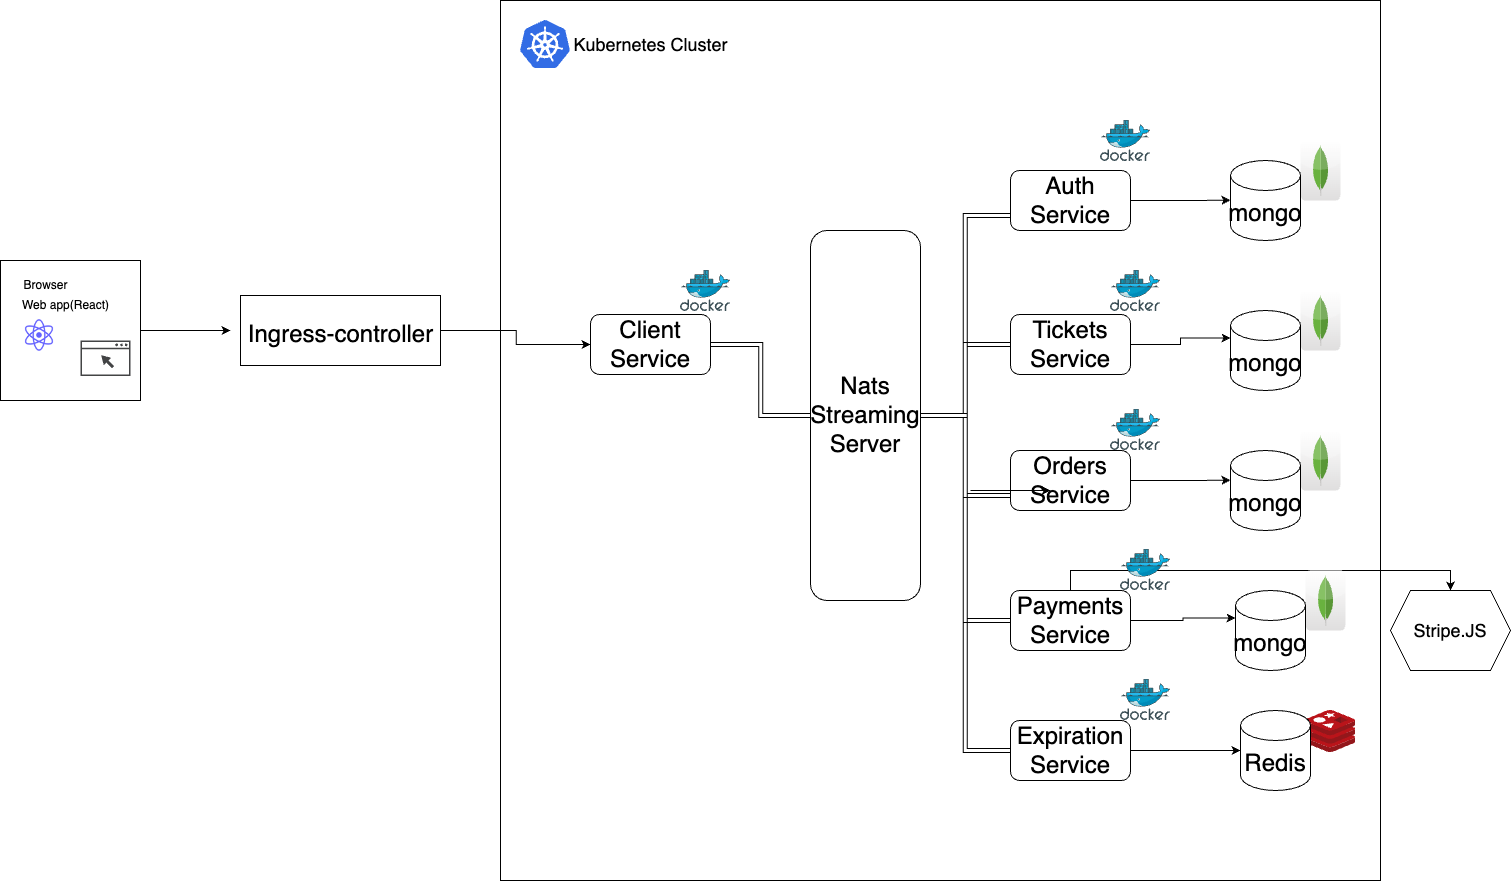

The diagram above was exported from draw.io. Its source (the exported page's mxGraphModel, read from the mxfile embedded in the PNG):
<mxGraphModel dx="2522" dy="2409" grid="1" gridSize="10" guides="1" tooltips="1" connect="1" arrows="1" fold="1" page="1" pageScale="1" pageWidth="850" pageHeight="1100" math="0" shadow="0">
  <root>
    <mxCell id="0" />
    <mxCell id="1" parent="0" />
    <mxCell id="h_3azHU3RWqerWmZ4Ch_-8" style="edgeStyle=orthogonalEdgeStyle;rounded=0;orthogonalLoop=1;jettySize=auto;html=1;exitX=1;exitY=0.5;exitDx=0;exitDy=0;" edge="1" parent="1" source="h_3azHU3RWqerWmZ4Ch_-5">
      <mxGeometry relative="1" as="geometry">
        <mxPoint x="270" y="230" as="targetPoint" />
      </mxGeometry>
    </mxCell>
    <mxCell id="h_3azHU3RWqerWmZ4Ch_-5" value="" style="whiteSpace=wrap;html=1;aspect=fixed;" vertex="1" parent="1">
      <mxGeometry x="40" y="160" width="140" height="140" as="geometry" />
    </mxCell>
    <mxCell id="h_3azHU3RWqerWmZ4Ch_-2" value="" style="sketch=0;pointerEvents=1;shadow=0;dashed=0;html=1;strokeColor=none;fillColor=#434445;aspect=fixed;labelPosition=center;verticalLabelPosition=bottom;verticalAlign=top;align=center;outlineConnect=0;shape=mxgraph.vvd.web_browser;" vertex="1" parent="1">
      <mxGeometry x="120" y="240" width="50" height="35.5" as="geometry" />
    </mxCell>
    <mxCell id="h_3azHU3RWqerWmZ4Ch_-3" value="" style="shape=image;html=1;verticalAlign=top;verticalLabelPosition=bottom;labelBackgroundColor=#ffffff;imageAspect=0;aspect=fixed;image=https://cdn1.iconfinder.com/data/icons/unicons-line-vol-5/24/react-128.png" vertex="1" parent="1">
      <mxGeometry x="60" y="216" width="38" height="38" as="geometry" />
    </mxCell>
    <mxCell id="h_3azHU3RWqerWmZ4Ch_-6" value="Browser" style="text;html=1;resizable=0;autosize=1;align=center;verticalAlign=middle;points=[];fillColor=none;strokeColor=none;rounded=0;" vertex="1" parent="1">
      <mxGeometry x="50" y="170" width="70" height="30" as="geometry" />
    </mxCell>
    <mxCell id="h_3azHU3RWqerWmZ4Ch_-7" value="Web app(React)" style="text;html=1;resizable=0;autosize=1;align=center;verticalAlign=middle;points=[];fillColor=none;strokeColor=none;rounded=0;" vertex="1" parent="1">
      <mxGeometry x="50" y="190" width="110" height="30" as="geometry" />
    </mxCell>
    <mxCell id="h_3azHU3RWqerWmZ4Ch_-9" value="" style="whiteSpace=wrap;html=1;aspect=fixed;" vertex="1" parent="1">
      <mxGeometry x="540" y="-100" width="880" height="880" as="geometry" />
    </mxCell>
    <mxCell id="h_3azHU3RWqerWmZ4Ch_-66" style="edgeStyle=elbowEdgeStyle;rounded=0;orthogonalLoop=1;jettySize=auto;html=1;exitX=1;exitY=0.5;exitDx=0;exitDy=0;entryX=0;entryY=0.5;entryDx=0;entryDy=0;fontSize=18;" edge="1" parent="1" source="h_3azHU3RWqerWmZ4Ch_-11" target="h_3azHU3RWqerWmZ4Ch_-13">
      <mxGeometry relative="1" as="geometry" />
    </mxCell>
    <mxCell id="h_3azHU3RWqerWmZ4Ch_-11" value="" style="rounded=0;whiteSpace=wrap;html=1;" vertex="1" parent="1">
      <mxGeometry x="280" y="195" width="200" height="70" as="geometry" />
    </mxCell>
    <mxCell id="h_3azHU3RWqerWmZ4Ch_-12" value="&lt;font style=&quot;font-size: 24px;&quot;&gt;Ingress-controller&lt;/font&gt;" style="text;html=1;resizable=0;autosize=1;align=center;verticalAlign=middle;points=[];fillColor=none;strokeColor=none;rounded=0;" vertex="1" parent="1">
      <mxGeometry x="275" y="214" width="210" height="40" as="geometry" />
    </mxCell>
    <mxCell id="h_3azHU3RWqerWmZ4Ch_-55" style="edgeStyle=elbowEdgeStyle;rounded=0;orthogonalLoop=1;jettySize=auto;html=1;entryX=0.5;entryY=1;entryDx=0;entryDy=0;fontSize=18;exitX=1;exitY=0.5;exitDx=0;exitDy=0;shape=link;" edge="1" parent="1" source="h_3azHU3RWqerWmZ4Ch_-13" target="h_3azHU3RWqerWmZ4Ch_-19">
      <mxGeometry relative="1" as="geometry" />
    </mxCell>
    <mxCell id="h_3azHU3RWqerWmZ4Ch_-13" value="Client Service" style="rounded=1;whiteSpace=wrap;html=1;fontSize=24;" vertex="1" parent="1">
      <mxGeometry x="630" y="214" width="120" height="60" as="geometry" />
    </mxCell>
    <mxCell id="h_3azHU3RWqerWmZ4Ch_-40" style="edgeStyle=orthogonalEdgeStyle;rounded=0;orthogonalLoop=1;jettySize=auto;html=1;exitX=1;exitY=0.5;exitDx=0;exitDy=0;fontSize=24;" edge="1" parent="1" source="h_3azHU3RWqerWmZ4Ch_-14">
      <mxGeometry relative="1" as="geometry">
        <mxPoint x="1270" y="99.66666666666697" as="targetPoint" />
      </mxGeometry>
    </mxCell>
    <mxCell id="h_3azHU3RWqerWmZ4Ch_-14" value="Auth&lt;br&gt;Service" style="rounded=1;whiteSpace=wrap;html=1;fontSize=24;" vertex="1" parent="1">
      <mxGeometry x="1050" y="70" width="120" height="60" as="geometry" />
    </mxCell>
    <mxCell id="h_3azHU3RWqerWmZ4Ch_-41" style="edgeStyle=orthogonalEdgeStyle;rounded=0;orthogonalLoop=1;jettySize=auto;html=1;exitX=1;exitY=0.5;exitDx=0;exitDy=0;entryX=0;entryY=0;entryDx=0;entryDy=27.5;entryPerimeter=0;fontSize=24;" edge="1" parent="1" source="h_3azHU3RWqerWmZ4Ch_-15" target="h_3azHU3RWqerWmZ4Ch_-26">
      <mxGeometry relative="1" as="geometry" />
    </mxCell>
    <mxCell id="h_3azHU3RWqerWmZ4Ch_-15" value="Tickets&lt;br&gt;Service" style="rounded=1;whiteSpace=wrap;html=1;fontSize=24;" vertex="1" parent="1">
      <mxGeometry x="1050" y="214" width="120" height="60" as="geometry" />
    </mxCell>
    <mxCell id="h_3azHU3RWqerWmZ4Ch_-42" style="edgeStyle=orthogonalEdgeStyle;rounded=0;orthogonalLoop=1;jettySize=auto;html=1;exitX=1;exitY=0.5;exitDx=0;exitDy=0;fontSize=24;" edge="1" parent="1" source="h_3azHU3RWqerWmZ4Ch_-16">
      <mxGeometry relative="1" as="geometry">
        <mxPoint x="1270" y="379.66666666666697" as="targetPoint" />
      </mxGeometry>
    </mxCell>
    <mxCell id="h_3azHU3RWqerWmZ4Ch_-16" value="Orders&lt;br&gt;Service" style="rounded=1;whiteSpace=wrap;html=1;fontSize=24;" vertex="1" parent="1">
      <mxGeometry x="1050" y="350" width="120" height="60" as="geometry" />
    </mxCell>
    <mxCell id="h_3azHU3RWqerWmZ4Ch_-43" style="edgeStyle=orthogonalEdgeStyle;rounded=0;orthogonalLoop=1;jettySize=auto;html=1;exitX=1;exitY=0.5;exitDx=0;exitDy=0;entryX=0;entryY=0;entryDx=0;entryDy=27.5;entryPerimeter=0;fontSize=24;" edge="1" parent="1" source="h_3azHU3RWqerWmZ4Ch_-17" target="h_3azHU3RWqerWmZ4Ch_-33">
      <mxGeometry relative="1" as="geometry" />
    </mxCell>
    <mxCell id="h_3azHU3RWqerWmZ4Ch_-50" style="edgeStyle=orthogonalEdgeStyle;rounded=0;orthogonalLoop=1;jettySize=auto;html=1;exitX=0.5;exitY=1;exitDx=0;exitDy=0;entryX=0.5;entryY=0;entryDx=0;entryDy=0;fontSize=18;" edge="1" parent="1" source="h_3azHU3RWqerWmZ4Ch_-17" target="h_3azHU3RWqerWmZ4Ch_-49">
      <mxGeometry relative="1" as="geometry">
        <Array as="points">
          <mxPoint x="1110" y="470" />
          <mxPoint x="1490" y="470" />
        </Array>
      </mxGeometry>
    </mxCell>
    <mxCell id="h_3azHU3RWqerWmZ4Ch_-17" value="Payments&lt;br&gt;Service" style="rounded=1;whiteSpace=wrap;html=1;fontSize=24;" vertex="1" parent="1">
      <mxGeometry x="1050" y="490" width="120" height="60" as="geometry" />
    </mxCell>
    <mxCell id="h_3azHU3RWqerWmZ4Ch_-44" style="edgeStyle=orthogonalEdgeStyle;rounded=0;orthogonalLoop=1;jettySize=auto;html=1;exitX=1;exitY=0.5;exitDx=0;exitDy=0;entryX=0;entryY=0.5;entryDx=0;entryDy=0;entryPerimeter=0;fontSize=24;" edge="1" parent="1" source="h_3azHU3RWqerWmZ4Ch_-18" target="h_3azHU3RWqerWmZ4Ch_-38">
      <mxGeometry relative="1" as="geometry" />
    </mxCell>
    <mxCell id="h_3azHU3RWqerWmZ4Ch_-18" value="Expiration&lt;br&gt;Service" style="rounded=1;whiteSpace=wrap;html=1;fontSize=24;" vertex="1" parent="1">
      <mxGeometry x="1050" y="620" width="120" height="60" as="geometry" />
    </mxCell>
    <mxCell id="h_3azHU3RWqerWmZ4Ch_-59" style="edgeStyle=elbowEdgeStyle;shape=link;rounded=0;orthogonalLoop=1;jettySize=auto;html=1;exitX=0.5;exitY=0;exitDx=0;exitDy=0;entryX=0;entryY=0.75;entryDx=0;entryDy=0;fontSize=18;" edge="1" parent="1" source="h_3azHU3RWqerWmZ4Ch_-19" target="h_3azHU3RWqerWmZ4Ch_-14">
      <mxGeometry relative="1" as="geometry" />
    </mxCell>
    <mxCell id="h_3azHU3RWqerWmZ4Ch_-60" style="edgeStyle=elbowEdgeStyle;shape=link;rounded=0;orthogonalLoop=1;jettySize=auto;html=1;exitX=0.5;exitY=0;exitDx=0;exitDy=0;entryX=0;entryY=0.5;entryDx=0;entryDy=0;fontSize=18;" edge="1" parent="1" source="h_3azHU3RWqerWmZ4Ch_-19" target="h_3azHU3RWqerWmZ4Ch_-15">
      <mxGeometry relative="1" as="geometry" />
    </mxCell>
    <mxCell id="h_3azHU3RWqerWmZ4Ch_-61" style="edgeStyle=elbowEdgeStyle;shape=link;rounded=0;orthogonalLoop=1;jettySize=auto;html=1;exitX=0.5;exitY=0;exitDx=0;exitDy=0;entryX=0;entryY=0.75;entryDx=0;entryDy=0;fontSize=18;" edge="1" parent="1" source="h_3azHU3RWqerWmZ4Ch_-19" target="h_3azHU3RWqerWmZ4Ch_-16">
      <mxGeometry relative="1" as="geometry" />
    </mxCell>
    <mxCell id="h_3azHU3RWqerWmZ4Ch_-62" style="edgeStyle=elbowEdgeStyle;shape=link;rounded=0;orthogonalLoop=1;jettySize=auto;html=1;exitX=0.5;exitY=0;exitDx=0;exitDy=0;entryX=0;entryY=0.5;entryDx=0;entryDy=0;fontSize=18;" edge="1" parent="1" source="h_3azHU3RWqerWmZ4Ch_-19" target="h_3azHU3RWqerWmZ4Ch_-17">
      <mxGeometry relative="1" as="geometry" />
    </mxCell>
    <mxCell id="h_3azHU3RWqerWmZ4Ch_-63" style="edgeStyle=elbowEdgeStyle;shape=link;rounded=0;orthogonalLoop=1;jettySize=auto;html=1;exitX=0.5;exitY=0;exitDx=0;exitDy=0;entryX=0;entryY=0.5;entryDx=0;entryDy=0;fontSize=18;" edge="1" parent="1" source="h_3azHU3RWqerWmZ4Ch_-19" target="h_3azHU3RWqerWmZ4Ch_-18">
      <mxGeometry relative="1" as="geometry" />
    </mxCell>
    <mxCell id="h_3azHU3RWqerWmZ4Ch_-19" value="Nats&lt;br&gt;Streaming&lt;br&gt;Server" style="rounded=1;whiteSpace=wrap;html=1;fontSize=24;direction=south;" vertex="1" parent="1">
      <mxGeometry x="850" y="130" width="110" height="370" as="geometry" />
    </mxCell>
    <mxCell id="h_3azHU3RWqerWmZ4Ch_-23" value="" style="group" vertex="1" connectable="0" parent="1">
      <mxGeometry x="1270" y="40" width="110" height="100" as="geometry" />
    </mxCell>
    <mxCell id="h_3azHU3RWqerWmZ4Ch_-21" value="" style="dashed=0;outlineConnect=0;html=1;align=center;labelPosition=center;verticalLabelPosition=bottom;verticalAlign=top;shape=mxgraph.webicons.mongodb;gradientColor=#DFDEDE;fontSize=24;" vertex="1" parent="h_3azHU3RWqerWmZ4Ch_-23">
      <mxGeometry x="70" width="40" height="60" as="geometry" />
    </mxCell>
    <mxCell id="h_3azHU3RWqerWmZ4Ch_-22" value="mongo" style="shape=cylinder3;whiteSpace=wrap;html=1;boundedLbl=1;backgroundOutline=1;size=15;fontSize=24;" vertex="1" parent="h_3azHU3RWqerWmZ4Ch_-23">
      <mxGeometry y="20" width="70" height="80" as="geometry" />
    </mxCell>
    <mxCell id="h_3azHU3RWqerWmZ4Ch_-24" value="" style="group" vertex="1" connectable="0" parent="1">
      <mxGeometry x="1270" y="190" width="110" height="100" as="geometry" />
    </mxCell>
    <mxCell id="h_3azHU3RWqerWmZ4Ch_-25" value="" style="dashed=0;outlineConnect=0;html=1;align=center;labelPosition=center;verticalLabelPosition=bottom;verticalAlign=top;shape=mxgraph.webicons.mongodb;gradientColor=#DFDEDE;fontSize=24;" vertex="1" parent="h_3azHU3RWqerWmZ4Ch_-24">
      <mxGeometry x="70" width="40" height="60" as="geometry" />
    </mxCell>
    <mxCell id="h_3azHU3RWqerWmZ4Ch_-26" value="mongo" style="shape=cylinder3;whiteSpace=wrap;html=1;boundedLbl=1;backgroundOutline=1;size=15;fontSize=24;" vertex="1" parent="h_3azHU3RWqerWmZ4Ch_-24">
      <mxGeometry y="20" width="70" height="80" as="geometry" />
    </mxCell>
    <mxCell id="h_3azHU3RWqerWmZ4Ch_-28" value="" style="group" vertex="1" connectable="0" parent="1">
      <mxGeometry x="1270" y="330" width="110" height="100" as="geometry" />
    </mxCell>
    <mxCell id="h_3azHU3RWqerWmZ4Ch_-29" value="" style="dashed=0;outlineConnect=0;html=1;align=center;labelPosition=center;verticalLabelPosition=bottom;verticalAlign=top;shape=mxgraph.webicons.mongodb;gradientColor=#DFDEDE;fontSize=24;" vertex="1" parent="h_3azHU3RWqerWmZ4Ch_-28">
      <mxGeometry x="70" width="40" height="60" as="geometry" />
    </mxCell>
    <mxCell id="h_3azHU3RWqerWmZ4Ch_-30" value="mongo" style="shape=cylinder3;whiteSpace=wrap;html=1;boundedLbl=1;backgroundOutline=1;size=15;fontSize=24;" vertex="1" parent="h_3azHU3RWqerWmZ4Ch_-28">
      <mxGeometry y="20" width="70" height="80" as="geometry" />
    </mxCell>
    <mxCell id="h_3azHU3RWqerWmZ4Ch_-31" value="" style="group" vertex="1" connectable="0" parent="1">
      <mxGeometry x="1275" y="470" width="110" height="100" as="geometry" />
    </mxCell>
    <mxCell id="h_3azHU3RWqerWmZ4Ch_-32" value="" style="dashed=0;outlineConnect=0;html=1;align=center;labelPosition=center;verticalLabelPosition=bottom;verticalAlign=top;shape=mxgraph.webicons.mongodb;gradientColor=#DFDEDE;fontSize=24;" vertex="1" parent="h_3azHU3RWqerWmZ4Ch_-31">
      <mxGeometry x="70" width="40" height="60" as="geometry" />
    </mxCell>
    <mxCell id="h_3azHU3RWqerWmZ4Ch_-33" value="mongo" style="shape=cylinder3;whiteSpace=wrap;html=1;boundedLbl=1;backgroundOutline=1;size=15;fontSize=24;" vertex="1" parent="h_3azHU3RWqerWmZ4Ch_-31">
      <mxGeometry y="20" width="70" height="80" as="geometry" />
    </mxCell>
    <mxCell id="h_3azHU3RWqerWmZ4Ch_-39" value="" style="group" vertex="1" connectable="0" parent="1">
      <mxGeometry x="1280" y="610" width="115" height="80" as="geometry" />
    </mxCell>
    <mxCell id="h_3azHU3RWqerWmZ4Ch_-35" value="" style="sketch=0;aspect=fixed;html=1;points=[];align=center;image;fontSize=12;image=img/lib/mscae/Cache_Redis_Product.svg;" vertex="1" parent="h_3azHU3RWqerWmZ4Ch_-39">
      <mxGeometry x="65" width="50" height="42" as="geometry" />
    </mxCell>
    <mxCell id="h_3azHU3RWqerWmZ4Ch_-38" value="Redis" style="shape=cylinder3;whiteSpace=wrap;html=1;boundedLbl=1;backgroundOutline=1;size=15;fontSize=24;" vertex="1" parent="h_3azHU3RWqerWmZ4Ch_-39">
      <mxGeometry width="70" height="80" as="geometry" />
    </mxCell>
    <mxCell id="h_3azHU3RWqerWmZ4Ch_-45" value="" style="sketch=0;aspect=fixed;html=1;points=[];align=center;image;fontSize=12;image=img/lib/mscae/Docker.svg;" vertex="1" parent="1">
      <mxGeometry x="720" y="170" width="50" height="41" as="geometry" />
    </mxCell>
    <mxCell id="h_3azHU3RWqerWmZ4Ch_-46" value="" style="sketch=0;aspect=fixed;html=1;points=[];align=center;image;fontSize=12;image=img/lib/mscae/Kubernetes.svg;" vertex="1" parent="1">
      <mxGeometry x="560" y="-80" width="50" height="48" as="geometry" />
    </mxCell>
    <mxCell id="h_3azHU3RWqerWmZ4Ch_-47" value="&lt;font style=&quot;font-size: 18px;&quot;&gt;Kubernetes Cluster&lt;/font&gt;" style="text;html=1;resizable=0;autosize=1;align=center;verticalAlign=middle;points=[];fillColor=none;strokeColor=none;rounded=0;" vertex="1" parent="1">
      <mxGeometry x="600" y="-76" width="180" height="40" as="geometry" />
    </mxCell>
    <mxCell id="h_3azHU3RWqerWmZ4Ch_-48" value="" style="sketch=0;aspect=fixed;html=1;points=[];align=center;image;fontSize=12;image=img/lib/mscae/Docker.svg;" vertex="1" parent="1">
      <mxGeometry x="1140" y="20" width="50" height="41" as="geometry" />
    </mxCell>
    <mxCell id="h_3azHU3RWqerWmZ4Ch_-49" value="Stripe.JS" style="shape=hexagon;perimeter=hexagonPerimeter2;whiteSpace=wrap;html=1;fixedSize=1;fontSize=18;" vertex="1" parent="1">
      <mxGeometry x="1430" y="490" width="120" height="80" as="geometry" />
    </mxCell>
    <mxCell id="h_3azHU3RWqerWmZ4Ch_-51" value="" style="sketch=0;aspect=fixed;html=1;points=[];align=center;image;fontSize=12;image=img/lib/mscae/Docker.svg;" vertex="1" parent="1">
      <mxGeometry x="1150" y="170" width="50" height="41" as="geometry" />
    </mxCell>
    <mxCell id="h_3azHU3RWqerWmZ4Ch_-52" value="" style="sketch=0;aspect=fixed;html=1;points=[];align=center;image;fontSize=12;image=img/lib/mscae/Docker.svg;" vertex="1" parent="1">
      <mxGeometry x="1150" y="309" width="50" height="41" as="geometry" />
    </mxCell>
    <mxCell id="h_3azHU3RWqerWmZ4Ch_-53" value="" style="sketch=0;aspect=fixed;html=1;points=[];align=center;image;fontSize=12;image=img/lib/mscae/Docker.svg;" vertex="1" parent="1">
      <mxGeometry x="1160" y="449" width="50" height="41" as="geometry" />
    </mxCell>
    <mxCell id="h_3azHU3RWqerWmZ4Ch_-54" value="" style="sketch=0;aspect=fixed;html=1;points=[];align=center;image;fontSize=12;image=img/lib/mscae/Docker.svg;" vertex="1" parent="1">
      <mxGeometry x="1160" y="579" width="50" height="41" as="geometry" />
    </mxCell>
    <mxCell id="h_3azHU3RWqerWmZ4Ch_-64" value="" style="edgeStyle=none;orthogonalLoop=1;jettySize=auto;html=1;rounded=0;fontSize=18;" edge="1" parent="1">
      <mxGeometry width="80" relative="1" as="geometry">
        <mxPoint x="1010" y="390" as="sourcePoint" />
        <mxPoint x="1090" y="390" as="targetPoint" />
        <Array as="points" />
      </mxGeometry>
    </mxCell>
  </root>
</mxGraphModel>